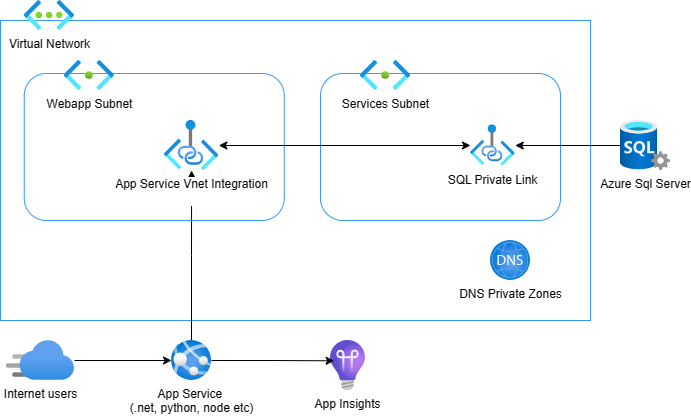

The diagram above was exported from draw.io. Its source (the exported page's mxGraphModel, read from the mxfile embedded in the PNG):
<mxGraphModel dx="1246" dy="685" grid="1" gridSize="10" guides="1" tooltips="1" connect="1" arrows="1" fold="1" page="1" pageScale="1" pageWidth="850" pageHeight="1100" background="#ffffff" math="0" shadow="0">
  <root>
    <mxCell id="0" />
    <mxCell id="1" parent="0" />
    <mxCell id="YPa0sbNAmR93a-OHIdpk-4" value="" style="rounded=0;whiteSpace=wrap;html=1;strokeColor=#3399FF;fillColor=none;" parent="1" vertex="1">
      <mxGeometry x="130" y="60" width="590" height="300" as="geometry" />
    </mxCell>
    <mxCell id="TdozBR2ZZxysl7gvHaKT-1" value="Virtual Network" style="image;aspect=fixed;html=1;points=[];align=center;fontSize=12;image=img/lib/azure2/networking/Virtual_Networks.svg;" parent="1" vertex="1">
      <mxGeometry x="153.75" y="40" width="50.25" height="30" as="geometry" />
    </mxCell>
    <mxCell id="oVNEga3PQJX4REDwQCsE-20" style="edgeStyle=orthogonalEdgeStyle;rounded=0;orthogonalLoop=1;jettySize=auto;html=1;" parent="1" source="YPa0sbNAmR93a-OHIdpk-1" target="oVNEga3PQJX4REDwQCsE-10" edge="1">
      <mxGeometry relative="1" as="geometry" />
    </mxCell>
    <mxCell id="YPa0sbNAmR93a-OHIdpk-1" value="App Service&amp;nbsp;&lt;div&gt;(.net, python, node etc)&lt;/div&gt;" style="image;aspect=fixed;html=1;points=[];align=center;fontSize=12;image=img/lib/azure2/app_services/App_Services.svg;" parent="1" vertex="1">
      <mxGeometry x="301.03" y="380" width="40" height="40" as="geometry" />
    </mxCell>
    <mxCell id="oVNEga3PQJX4REDwQCsE-1" value="" style="rounded=1;whiteSpace=wrap;html=1;fillColor=none;strokeColor=#3399FF;" parent="1" vertex="1">
      <mxGeometry x="153.75" y="113" width="260" height="147" as="geometry" />
    </mxCell>
    <mxCell id="oVNEga3PQJX4REDwQCsE-2" value="&lt;div&gt;Webapp Subnet&lt;/div&gt;" style="image;aspect=fixed;html=1;points=[];align=center;fontSize=12;image=img/lib/azure2/networking/Subnet.svg;" parent="1" vertex="1">
      <mxGeometry x="193.75000000000003" y="100" width="50.1" height="30" as="geometry" />
    </mxCell>
    <mxCell id="oVNEga3PQJX4REDwQCsE-3" value="" style="rounded=1;whiteSpace=wrap;html=1;fillColor=none;strokeColor=#3399FF;" parent="1" vertex="1">
      <mxGeometry x="450" y="113" width="240" height="147" as="geometry" />
    </mxCell>
    <mxCell id="oVNEga3PQJX4REDwQCsE-4" value="Services Subnet" style="image;aspect=fixed;html=1;points=[];align=center;fontSize=12;image=img/lib/azure2/networking/Subnet.svg;" parent="1" vertex="1">
      <mxGeometry x="490" y="100" width="50.1" height="30" as="geometry" />
    </mxCell>
    <mxCell id="oVNEga3PQJX4REDwQCsE-19" style="edgeStyle=orthogonalEdgeStyle;rounded=0;orthogonalLoop=1;jettySize=auto;html=1;startArrow=classic;startFill=1;" parent="1" source="oVNEga3PQJX4REDwQCsE-10" target="oVNEga3PQJX4REDwQCsE-13" edge="1">
      <mxGeometry relative="1" as="geometry" />
    </mxCell>
    <mxCell id="oVNEga3PQJX4REDwQCsE-10" value="&lt;div&gt;App Service Vnet Integration&lt;/div&gt;&lt;div&gt;&lt;br&gt;&lt;/div&gt;" style="image;aspect=fixed;html=1;points=[];align=center;fontSize=12;image=img/lib/azure2/networking/Private_Link.svg;" parent="1" vertex="1">
      <mxGeometry x="293.75" y="160" width="54.55" height="50" as="geometry" />
    </mxCell>
    <mxCell id="jsWz2YfU_ZGijKcgOd0D-4" style="edgeStyle=orthogonalEdgeStyle;rounded=0;orthogonalLoop=1;jettySize=auto;html=1;" edge="1" parent="1" source="oVNEga3PQJX4REDwQCsE-11" target="YPa0sbNAmR93a-OHIdpk-1">
      <mxGeometry relative="1" as="geometry" />
    </mxCell>
    <mxCell id="oVNEga3PQJX4REDwQCsE-11" value="Internet users" style="image;aspect=fixed;html=1;points=[];align=center;fontSize=12;image=img/lib/azure2/networking/CDN_Profiles.svg;" parent="1" vertex="1">
      <mxGeometry x="136" y="380" width="68" height="40" as="geometry" />
    </mxCell>
    <mxCell id="oVNEga3PQJX4REDwQCsE-13" value="SQL Private Link" style="image;aspect=fixed;html=1;points=[];align=center;fontSize=12;image=img/lib/azure2/networking/Private_Link.svg;" parent="1" vertex="1">
      <mxGeometry x="600" y="164.5" width="44.73" height="41" as="geometry" />
    </mxCell>
    <mxCell id="oVNEga3PQJX4REDwQCsE-16" value="DNS Private Zones" style="image;aspect=fixed;html=1;points=[];align=center;fontSize=12;image=img/lib/azure2/networking/DNS_Zones.svg;" parent="1" vertex="1">
      <mxGeometry x="620" y="280" width="40" height="40" as="geometry" />
    </mxCell>
    <mxCell id="oVNEga3PQJX4REDwQCsE-18" style="edgeStyle=orthogonalEdgeStyle;rounded=0;orthogonalLoop=1;jettySize=auto;html=1;" parent="1" source="oVNEga3PQJX4REDwQCsE-17" target="oVNEga3PQJX4REDwQCsE-13" edge="1">
      <mxGeometry relative="1" as="geometry" />
    </mxCell>
    <mxCell id="oVNEga3PQJX4REDwQCsE-17" value="Azure Sql Server" style="image;aspect=fixed;html=1;points=[];align=center;fontSize=12;image=img/lib/azure2/databases/SQL_Server.svg;" parent="1" vertex="1">
      <mxGeometry x="750" y="160" width="50" height="50" as="geometry" />
    </mxCell>
    <mxCell id="jsWz2YfU_ZGijKcgOd0D-2" value="App Insights" style="image;aspect=fixed;html=1;points=[];align=center;fontSize=12;image=img/lib/azure2/devops/Application_Insights.svg;" vertex="1" parent="1">
      <mxGeometry x="460" y="380" width="34.92" height="50" as="geometry" />
    </mxCell>
    <mxCell id="jsWz2YfU_ZGijKcgOd0D-3" style="edgeStyle=orthogonalEdgeStyle;rounded=0;orthogonalLoop=1;jettySize=auto;html=1;entryX=0.104;entryY=0.406;entryDx=0;entryDy=0;entryPerimeter=0;" edge="1" parent="1" source="YPa0sbNAmR93a-OHIdpk-1" target="jsWz2YfU_ZGijKcgOd0D-2">
      <mxGeometry relative="1" as="geometry" />
    </mxCell>
  </root>
</mxGraphModel>